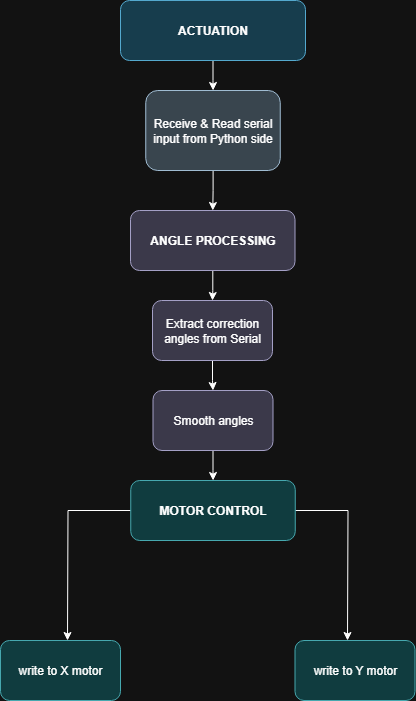

The diagram above was exported from draw.io. Its source (the exported page's mxGraphModel, read from the mxfile embedded in the PNG):
<mxGraphModel dx="1426" dy="751" grid="1" gridSize="10" guides="1" tooltips="1" connect="1" arrows="1" fold="1" page="1" pageScale="1" pageWidth="850" pageHeight="1100" math="0" shadow="0">
  <root>
    <mxCell id="0" />
    <mxCell id="1" parent="0" />
    <mxCell id="E_ubRl64iL_svtOJGzP3-3" style="edgeStyle=orthogonalEdgeStyle;rounded=0;orthogonalLoop=1;jettySize=auto;html=1;" parent="1" source="E_ubRl64iL_svtOJGzP3-2" target="E_ubRl64iL_svtOJGzP3-4" edge="1">
      <mxGeometry relative="1" as="geometry">
        <mxPoint x="425.5" y="140" as="targetPoint" />
      </mxGeometry>
    </mxCell>
    <mxCell id="E_ubRl64iL_svtOJGzP3-2" value="&lt;b&gt;ACTUATION&lt;/b&gt;" style="rounded=1;whiteSpace=wrap;html=1;fillColor=#b1ddf0;strokeColor=#10739e;" parent="1" vertex="1">
      <mxGeometry x="333" y="40" width="185" height="60" as="geometry" />
    </mxCell>
    <mxCell id="E_ubRl64iL_svtOJGzP3-6" style="edgeStyle=orthogonalEdgeStyle;rounded=0;orthogonalLoop=1;jettySize=auto;html=1;" parent="1" source="E_ubRl64iL_svtOJGzP3-4" target="E_ubRl64iL_svtOJGzP3-7" edge="1">
      <mxGeometry relative="1" as="geometry">
        <mxPoint x="425.5" y="250" as="targetPoint" />
      </mxGeometry>
    </mxCell>
    <mxCell id="E_ubRl64iL_svtOJGzP3-4" value="Receive &amp;amp; Read serial input from Python side" style="rounded=1;whiteSpace=wrap;html=1;fillColor=#bac8d3;strokeColor=#23445d;" parent="1" vertex="1">
      <mxGeometry x="358.25" y="130" width="134.5" height="80" as="geometry" />
    </mxCell>
    <mxCell id="E_ubRl64iL_svtOJGzP3-9" value="" style="edgeStyle=orthogonalEdgeStyle;rounded=0;orthogonalLoop=1;jettySize=auto;html=1;" parent="1" source="E_ubRl64iL_svtOJGzP3-7" target="E_ubRl64iL_svtOJGzP3-8" edge="1">
      <mxGeometry relative="1" as="geometry" />
    </mxCell>
    <mxCell id="E_ubRl64iL_svtOJGzP3-7" value="&lt;b&gt;ANGLE PROCESSING&lt;/b&gt;" style="rounded=1;whiteSpace=wrap;html=1;fillColor=#d0cee2;strokeColor=#56517e;" parent="1" vertex="1">
      <mxGeometry x="343" y="250" width="164.5" height="60" as="geometry" />
    </mxCell>
    <mxCell id="E_ubRl64iL_svtOJGzP3-11" value="" style="edgeStyle=orthogonalEdgeStyle;rounded=0;orthogonalLoop=1;jettySize=auto;html=1;" parent="1" source="E_ubRl64iL_svtOJGzP3-8" target="E_ubRl64iL_svtOJGzP3-10" edge="1">
      <mxGeometry relative="1" as="geometry" />
    </mxCell>
    <mxCell id="E_ubRl64iL_svtOJGzP3-8" value="Extract correction angles from Serial" style="whiteSpace=wrap;html=1;fillColor=#d0cee2;strokeColor=#56517e;rounded=1;" parent="1" vertex="1">
      <mxGeometry x="365" y="340" width="120" height="60" as="geometry" />
    </mxCell>
    <mxCell id="E_ubRl64iL_svtOJGzP3-15" style="edgeStyle=orthogonalEdgeStyle;rounded=0;orthogonalLoop=1;jettySize=auto;html=1;" parent="1" source="E_ubRl64iL_svtOJGzP3-10" target="E_ubRl64iL_svtOJGzP3-12" edge="1">
      <mxGeometry relative="1" as="geometry" />
    </mxCell>
    <mxCell id="E_ubRl64iL_svtOJGzP3-10" value="Smooth angles" style="whiteSpace=wrap;html=1;fillColor=#d0cee2;strokeColor=#56517e;rounded=1;" parent="1" vertex="1">
      <mxGeometry x="365.5" y="430" width="120" height="60" as="geometry" />
    </mxCell>
    <mxCell id="E_ubRl64iL_svtOJGzP3-19" style="edgeStyle=orthogonalEdgeStyle;rounded=0;orthogonalLoop=1;jettySize=auto;html=1;" parent="1" source="E_ubRl64iL_svtOJGzP3-12" edge="1">
      <mxGeometry relative="1" as="geometry">
        <mxPoint x="560" y="680" as="targetPoint" />
      </mxGeometry>
    </mxCell>
    <mxCell id="E_ubRl64iL_svtOJGzP3-21" style="edgeStyle=orthogonalEdgeStyle;rounded=0;orthogonalLoop=1;jettySize=auto;html=1;" parent="1" source="E_ubRl64iL_svtOJGzP3-12" edge="1">
      <mxGeometry relative="1" as="geometry">
        <mxPoint x="280" y="680" as="targetPoint" />
      </mxGeometry>
    </mxCell>
    <mxCell id="E_ubRl64iL_svtOJGzP3-12" value="&lt;b&gt;MOTOR CONTROL&lt;/b&gt;" style="rounded=1;whiteSpace=wrap;html=1;fillColor=#b0e3e6;strokeColor=#0e8088;" parent="1" vertex="1">
      <mxGeometry x="343.25" y="520" width="164.5" height="60" as="geometry" />
    </mxCell>
    <mxCell id="E_ubRl64iL_svtOJGzP3-23" value="write to X motor" style="rounded=1;whiteSpace=wrap;html=1;fillColor=#b0e3e6;strokeColor=#0e8088;" parent="1" vertex="1">
      <mxGeometry x="213" y="680" width="120" height="60" as="geometry" />
    </mxCell>
    <mxCell id="E_ubRl64iL_svtOJGzP3-24" value="write to Y motor" style="rounded=1;whiteSpace=wrap;html=1;fillColor=#b0e3e6;strokeColor=#0e8088;" parent="1" vertex="1">
      <mxGeometry x="507.5" y="680" width="120" height="60" as="geometry" />
    </mxCell>
  </root>
</mxGraphModel>